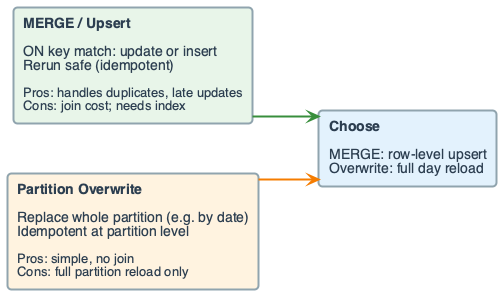

The diagram above was rendered by PlantUML. Its source (embedded in the PNG):
@startuml
'=================================================
' MERGE vs PARTITION OVERWRITE - Load options
' Row-level upsert vs replace partition
'=================================================

left to right direction
skinparam linetype ortho
skinparam shadowing false
skinparam roundcorner 8
skinparam handwritten false
skinparam nodesep 50
skinparam ranksep 60

skinparam defaultFontName "Segoe UI, Helvetica, sans-serif"
skinparam defaultFontSize 16
skinparam defaultFontColor #2C3E50

skinparam rectangle {
    BackgroundColor #F8F9FA
    BorderColor #90A4AE
    BorderThickness 2
    FontSize 14
    Padding 18
}
skinparam arrow {
    Color #607D8B
    Thickness 2.5
    FontSize 12
}

rectangle "**MERGE / Upsert**\n\n<size:14>ON key match: update or insert</size>\n<size:14>Rerun safe (idempotent)</size>\n\n<size:13>Pros: handles duplicates, late updates</size>\n<size:13>Cons: join cost; needs index</size>" as MERGE #E8F5E9

rectangle "**Partition Overwrite**\n\n<size:14>Replace whole partition (e.g. by date)</size>\n<size:14>Idempotent at partition level</size>\n\n<size:13>Pros: simple, no join</size>\n<size:13>Cons: full partition reload only</size>" as OVER #FFF3E0

rectangle "**Choose**\n\n<size:14>MERGE: row-level upsert</size>\n<size:14>Overwrite: full day reload</size>" as CHOICE #E3F2FD

MERGE -down[#388E3C,thickness=2]-> CHOICE
OVER -down[#F57C00,thickness=2]-> CHOICE

@enduml